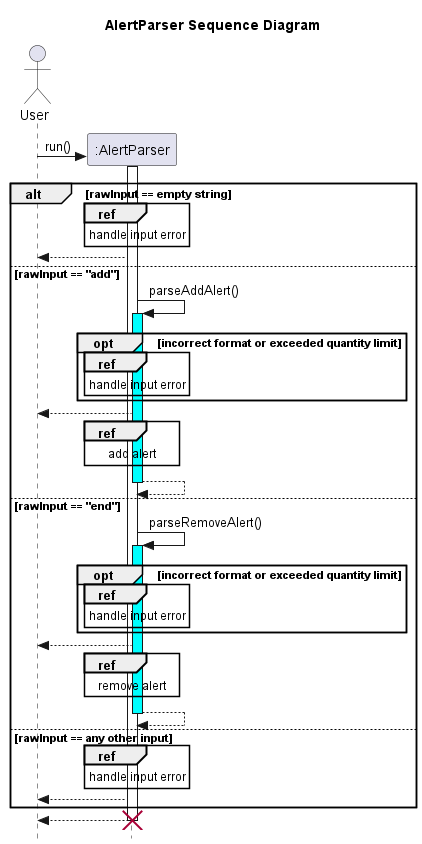

The diagram above was rendered by PlantUML. Its source (embedded in the PNG):
@startuml
'https://plantuml.com/sequence-diagram
title AlertParser Sequence Diagram

skinparam style strictuml
actor User
participant ":AlertParser"

User -> ":AlertParser" **:run()
activate ":AlertParser"

alt rawInput == empty string
    ref over ":AlertParser"
        handle input error
    end
    ":AlertParser" --> User


else rawInput == "add"

    ":AlertParser" -> ":AlertParser": parseAddAlert()
    activate ":AlertParser" #cyan
        opt incorrect format or exceeded quantity limit
            ref over ":AlertParser"
                handle input error
            end ref
        end

    ":AlertParser" --> User
        ref over ":AlertParser"
            add alert
        end ref
    return

else rawInput == "end"

    ":AlertParser" -> ":AlertParser": parseRemoveAlert()
     activate ":AlertParser" #cyan
        opt incorrect format or exceeded quantity limit
            ref over ":AlertParser"
                handle input error
            end ref
        end

    ":AlertParser" --> User
        ref over ":AlertParser"
            remove alert
        end ref
    return


else rawInput == any other input
   ref over ":AlertParser"
    handle input error
    end ref
    ":AlertParser" --> User
end
return
destroy ":AlertParser"



@enduml